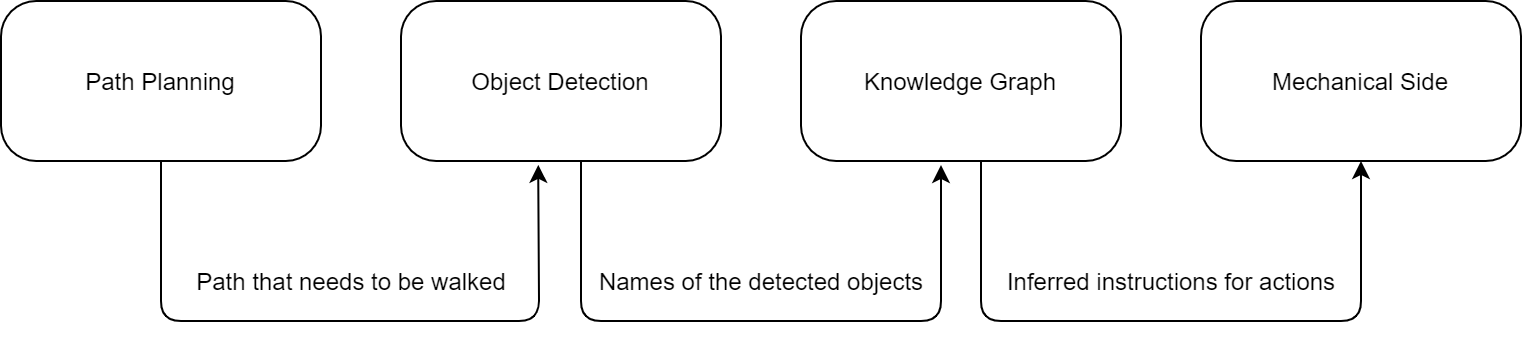

The diagram above was exported from draw.io. Its source (the exported page's mxGraphModel, read from the mxfile embedded in the PNG):
<mxGraphModel dx="782" dy="420" grid="1" gridSize="10" guides="1" tooltips="1" connect="1" arrows="1" fold="1" page="1" pageScale="1" pageWidth="827" pageHeight="1169" math="0" shadow="0">
  <root>
    <mxCell id="0" />
    <mxCell id="1" parent="0" />
    <mxCell id="3a781QORPIp9HQ7qo59T-1" value="Path Planning" style="rounded=1;whiteSpace=wrap;html=1;arcSize=22;" parent="1" vertex="1">
      <mxGeometry x="160" y="120" width="160" height="80" as="geometry" />
    </mxCell>
    <mxCell id="3a781QORPIp9HQ7qo59T-2" value="Object Detection" style="rounded=1;whiteSpace=wrap;html=1;arcSize=22;" parent="1" vertex="1">
      <mxGeometry x="360" y="120" width="160" height="80" as="geometry" />
    </mxCell>
    <mxCell id="3a781QORPIp9HQ7qo59T-4" value="Mechanical Side" style="rounded=1;whiteSpace=wrap;html=1;arcSize=22;" parent="1" vertex="1">
      <mxGeometry x="760" y="120" width="160" height="80" as="geometry" />
    </mxCell>
    <mxCell id="3a781QORPIp9HQ7qo59T-5" value="Knowledge Graph" style="rounded=1;whiteSpace=wrap;html=1;arcSize=22;" parent="1" vertex="1">
      <mxGeometry x="560" y="120" width="160" height="80" as="geometry" />
    </mxCell>
    <mxCell id="3a781QORPIp9HQ7qo59T-10" value="Path that needs to be walked " style="text;html=1;align=center;verticalAlign=middle;resizable=0;points=[];autosize=1;" parent="1" vertex="1">
      <mxGeometry x="250" y="250" width="170" height="20" as="geometry" />
    </mxCell>
    <mxCell id="3a781QORPIp9HQ7qo59T-12" value="" style="endArrow=classic;html=1;exitX=0.5;exitY=1;exitDx=0;exitDy=0;entryX=0.429;entryY=1.024;entryDx=0;entryDy=0;entryPerimeter=0;" parent="1" source="3a781QORPIp9HQ7qo59T-1" target="3a781QORPIp9HQ7qo59T-2" edge="1">
      <mxGeometry width="50" height="50" relative="1" as="geometry">
        <mxPoint x="320" y="260" as="sourcePoint" />
        <mxPoint x="430" y="280" as="targetPoint" />
        <Array as="points">
          <mxPoint x="240" y="280" />
          <mxPoint x="340" y="280" />
          <mxPoint x="429" y="280" />
        </Array>
      </mxGeometry>
    </mxCell>
    <mxCell id="3a781QORPIp9HQ7qo59T-15" value="" style="endArrow=classic;html=1;exitX=0.5;exitY=1;exitDx=0;exitDy=0;" parent="1" edge="1">
      <mxGeometry width="50" height="50" relative="1" as="geometry">
        <mxPoint x="450" y="200" as="sourcePoint" />
        <mxPoint x="630" y="202" as="targetPoint" />
        <Array as="points">
          <mxPoint x="450" y="280" />
          <mxPoint x="630" y="280" />
        </Array>
      </mxGeometry>
    </mxCell>
    <mxCell id="3a781QORPIp9HQ7qo59T-16" value="" style="endArrow=classic;html=1;entryX=0.5;entryY=1;entryDx=0;entryDy=0;" parent="1" target="3a781QORPIp9HQ7qo59T-4" edge="1">
      <mxGeometry width="50" height="50" relative="1" as="geometry">
        <mxPoint x="650" y="200" as="sourcePoint" />
        <mxPoint x="827" y="202" as="targetPoint" />
        <Array as="points">
          <mxPoint x="650" y="280" />
          <mxPoint x="840" y="280" />
        </Array>
      </mxGeometry>
    </mxCell>
    <mxCell id="3a781QORPIp9HQ7qo59T-20" value="Names of the detected objects" style="text;html=1;align=center;verticalAlign=middle;resizable=0;points=[];autosize=1;" parent="1" vertex="1">
      <mxGeometry x="450" y="250" width="180" height="20" as="geometry" />
    </mxCell>
    <mxCell id="3a781QORPIp9HQ7qo59T-21" value="Inferred instructions for actions" style="text;html=1;align=center;verticalAlign=middle;resizable=0;points=[];autosize=1;" parent="1" vertex="1">
      <mxGeometry x="655" y="250" width="180" height="20" as="geometry" />
    </mxCell>
  </root>
</mxGraphModel>